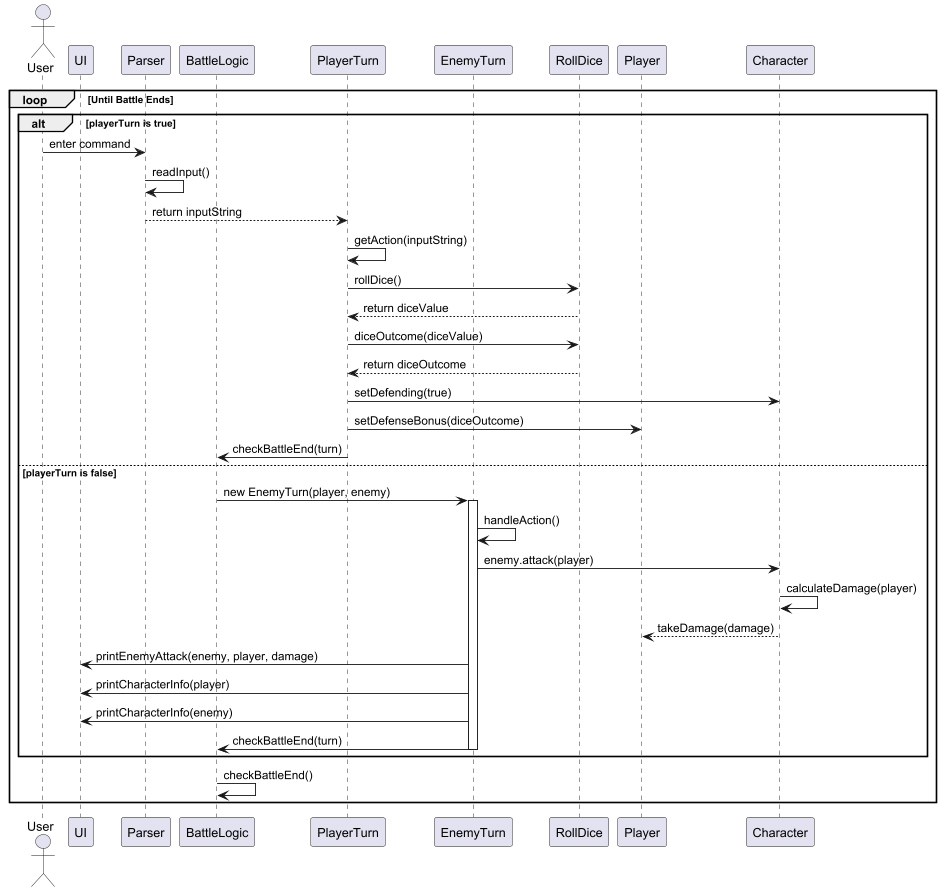

The diagram above was rendered by PlantUML. Its source (embedded in the PNG):
@startuml

actor User
participant "UI" as UI
participant "Parser" as Parser
participant "BattleLogic" as BattleLogic
participant "PlayerTurn" as PlayerTurn
participant "EnemyTurn" as EnemyTurn
participant "RollDice" as RollDice
participant "Player" as Player
participant "Character" as Character




loop Until Battle Ends


    alt playerTurn is true
        User -> Parser: enter command
        Parser -> Parser: readInput()
        Parser --> PlayerTurn: return inputString
        PlayerTurn -> PlayerTurn: getAction(inputString)

        PlayerTurn -> RollDice: rollDice()
        RollDice --> PlayerTurn: return diceValue
        PlayerTurn -> RollDice: diceOutcome(diceValue)
        RollDice --> PlayerTurn: return diceOutcome

        PlayerTurn -> Character: setDefending(true)
        PlayerTurn -> Player: setDefenseBonus(diceOutcome)
        PlayerTurn -> BattleLogic: checkBattleEnd(turn)
        deactivate PlayerTurn

    else playerTurn is false
        BattleLogic -> EnemyTurn: new EnemyTurn(player, enemy)
        activate EnemyTurn
        EnemyTurn -> EnemyTurn: handleAction()
        EnemyTurn -> Character: enemy.attack(player)
        Character -> Character: calculateDamage(player)
        Character --> Player: takeDamage(damage)
        EnemyTurn -> UI: printEnemyAttack(enemy, player, damage)

        EnemyTurn -> UI: printCharacterInfo(player)
        EnemyTurn -> UI: printCharacterInfo(enemy)
        EnemyTurn -> BattleLogic: checkBattleEnd(turn)
        deactivate EnemyTurn
    end

    BattleLogic -> BattleLogic: checkBattleEnd()
end
deactivate BattleLogic


@enduml